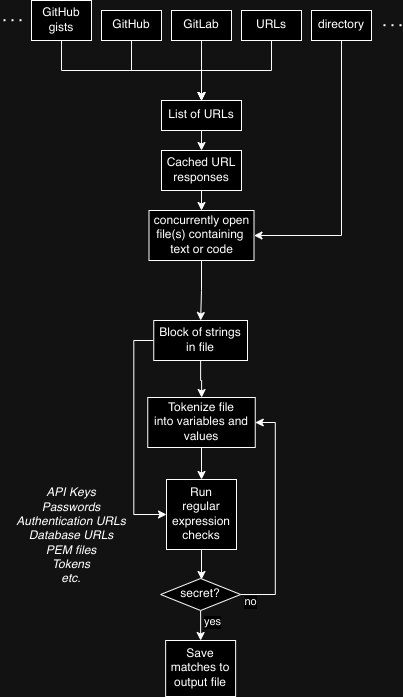

The diagram above was exported from draw.io. Its source (the exported page's mxGraphModel, read from the mxfile embedded in the PNG):
<mxGraphModel dx="2261" dy="796" grid="1" gridSize="10" guides="1" tooltips="1" connect="1" arrows="1" fold="1" page="1" pageScale="1" pageWidth="827" pageHeight="1169" math="0" shadow="0">
  <root>
    <mxCell id="0" />
    <mxCell id="1" parent="0" />
    <mxCell id="CV0imzmsyVFsqeHNkZ-y-2" style="edgeStyle=orthogonalEdgeStyle;rounded=0;orthogonalLoop=1;jettySize=auto;html=1;exitX=0.5;exitY=1;exitDx=0;exitDy=0;entryX=0.5;entryY=0;entryDx=0;entryDy=0;" parent="1" source="olQdHXwYlQzLCMwwEDNM-1" target="CV0imzmsyVFsqeHNkZ-y-1" edge="1">
      <mxGeometry relative="1" as="geometry" />
    </mxCell>
    <mxCell id="olQdHXwYlQzLCMwwEDNM-1" value="concurrently open file(s) containing&amp;nbsp;&lt;div&gt;text or code&lt;/div&gt;" style="rounded=0;whiteSpace=wrap;html=1;" parent="1" vertex="1">
      <mxGeometry x="57.5" y="280" width="105" height="50" as="geometry" />
    </mxCell>
    <mxCell id="olQdHXwYlQzLCMwwEDNM-10" style="edgeStyle=orthogonalEdgeStyle;rounded=0;orthogonalLoop=1;jettySize=auto;html=1;exitX=0.5;exitY=1;exitDx=0;exitDy=0;entryX=0.5;entryY=0;entryDx=0;entryDy=0;" parent="1" source="olQdHXwYlQzLCMwwEDNM-2" target="olQdHXwYlQzLCMwwEDNM-8" edge="1">
      <mxGeometry relative="1" as="geometry">
        <mxPoint x="120" y="150" as="targetPoint" />
      </mxGeometry>
    </mxCell>
    <mxCell id="olQdHXwYlQzLCMwwEDNM-2" value="GitHub" style="rounded=0;whiteSpace=wrap;html=1;" parent="1" vertex="1">
      <mxGeometry x="10" y="80" width="60" height="30" as="geometry" />
    </mxCell>
    <mxCell id="olQdHXwYlQzLCMwwEDNM-11" style="edgeStyle=orthogonalEdgeStyle;rounded=0;orthogonalLoop=1;jettySize=auto;html=1;exitX=0.5;exitY=1;exitDx=0;exitDy=0;entryX=0.5;entryY=0;entryDx=0;entryDy=0;" parent="1" source="olQdHXwYlQzLCMwwEDNM-3" target="olQdHXwYlQzLCMwwEDNM-8" edge="1">
      <mxGeometry relative="1" as="geometry">
        <mxPoint x="120" y="150" as="targetPoint" />
      </mxGeometry>
    </mxCell>
    <mxCell id="olQdHXwYlQzLCMwwEDNM-3" value="GitLab" style="rounded=0;whiteSpace=wrap;html=1;" parent="1" vertex="1">
      <mxGeometry x="80" y="80" width="60" height="30" as="geometry" />
    </mxCell>
    <mxCell id="olQdHXwYlQzLCMwwEDNM-12" style="edgeStyle=orthogonalEdgeStyle;rounded=0;orthogonalLoop=1;jettySize=auto;html=1;exitX=0.5;exitY=1;exitDx=0;exitDy=0;entryX=0.5;entryY=0;entryDx=0;entryDy=0;" parent="1" source="olQdHXwYlQzLCMwwEDNM-4" target="olQdHXwYlQzLCMwwEDNM-8" edge="1">
      <mxGeometry relative="1" as="geometry" />
    </mxCell>
    <mxCell id="olQdHXwYlQzLCMwwEDNM-4" value="URLs" style="rounded=0;whiteSpace=wrap;html=1;" parent="1" vertex="1">
      <mxGeometry x="150" y="80" width="60" height="30" as="geometry" />
    </mxCell>
    <mxCell id="olQdHXwYlQzLCMwwEDNM-15" style="edgeStyle=orthogonalEdgeStyle;rounded=0;orthogonalLoop=1;jettySize=auto;html=1;exitX=0.5;exitY=1;exitDx=0;exitDy=0;entryX=1;entryY=0.5;entryDx=0;entryDy=0;" parent="1" source="olQdHXwYlQzLCMwwEDNM-5" target="olQdHXwYlQzLCMwwEDNM-1" edge="1">
      <mxGeometry relative="1" as="geometry" />
    </mxCell>
    <mxCell id="olQdHXwYlQzLCMwwEDNM-5" value="directory" style="rounded=0;whiteSpace=wrap;html=1;" parent="1" vertex="1">
      <mxGeometry x="220" y="80" width="60" height="30" as="geometry" />
    </mxCell>
    <mxCell id="olQdHXwYlQzLCMwwEDNM-9" style="edgeStyle=orthogonalEdgeStyle;rounded=0;orthogonalLoop=1;jettySize=auto;html=1;exitX=0.5;exitY=1;exitDx=0;exitDy=0;entryX=0.5;entryY=0;entryDx=0;entryDy=0;" parent="1" source="olQdHXwYlQzLCMwwEDNM-6" target="olQdHXwYlQzLCMwwEDNM-8" edge="1">
      <mxGeometry relative="1" as="geometry" />
    </mxCell>
    <mxCell id="olQdHXwYlQzLCMwwEDNM-6" value="GitHub&lt;br&gt;gists" style="rounded=0;whiteSpace=wrap;html=1;" parent="1" vertex="1">
      <mxGeometry x="-60" y="70" width="60" height="40" as="geometry" />
    </mxCell>
    <mxCell id="olQdHXwYlQzLCMwwEDNM-7" value="" style="endArrow=none;dashed=1;html=1;dashPattern=1 3;strokeWidth=2;rounded=0;" parent="1" edge="1">
      <mxGeometry width="50" height="50" relative="1" as="geometry">
        <mxPoint x="310" y="94.71000000000001" as="sourcePoint" />
        <mxPoint x="290" y="94.71000000000001" as="targetPoint" />
      </mxGeometry>
    </mxCell>
    <mxCell id="olQdHXwYlQzLCMwwEDNM-16" style="edgeStyle=orthogonalEdgeStyle;rounded=0;orthogonalLoop=1;jettySize=auto;html=1;exitX=0.5;exitY=1;exitDx=0;exitDy=0;entryX=0.5;entryY=0;entryDx=0;entryDy=0;" parent="1" source="olQdHXwYlQzLCMwwEDNM-8" target="olQdHXwYlQzLCMwwEDNM-14" edge="1">
      <mxGeometry relative="1" as="geometry" />
    </mxCell>
    <mxCell id="olQdHXwYlQzLCMwwEDNM-8" value="List of URLs" style="rounded=0;whiteSpace=wrap;html=1;" parent="1" vertex="1">
      <mxGeometry x="70" y="170" width="80" height="30" as="geometry" />
    </mxCell>
    <mxCell id="olQdHXwYlQzLCMwwEDNM-17" style="edgeStyle=orthogonalEdgeStyle;rounded=0;orthogonalLoop=1;jettySize=auto;html=1;exitX=0.5;exitY=1;exitDx=0;exitDy=0;entryX=0.5;entryY=0;entryDx=0;entryDy=0;" parent="1" source="olQdHXwYlQzLCMwwEDNM-14" target="olQdHXwYlQzLCMwwEDNM-1" edge="1">
      <mxGeometry relative="1" as="geometry" />
    </mxCell>
    <mxCell id="olQdHXwYlQzLCMwwEDNM-14" value="Cached URL&lt;br&gt;responses" style="rounded=0;whiteSpace=wrap;html=1;" parent="1" vertex="1">
      <mxGeometry x="70" y="220" width="80" height="40" as="geometry" />
    </mxCell>
    <mxCell id="olQdHXwYlQzLCMwwEDNM-18" value="" style="endArrow=none;dashed=1;html=1;dashPattern=1 3;strokeWidth=2;rounded=0;" parent="1" edge="1">
      <mxGeometry width="50" height="50" relative="1" as="geometry">
        <mxPoint x="-70" y="89.71000000000001" as="sourcePoint" />
        <mxPoint x="-90" y="89.71000000000001" as="targetPoint" />
      </mxGeometry>
    </mxCell>
    <mxCell id="olQdHXwYlQzLCMwwEDNM-35" style="edgeStyle=orthogonalEdgeStyle;rounded=0;orthogonalLoop=1;jettySize=auto;html=1;exitX=0.5;exitY=1;exitDx=0;exitDy=0;" parent="1" source="olQdHXwYlQzLCMwwEDNM-20" target="olQdHXwYlQzLCMwwEDNM-32" edge="1">
      <mxGeometry relative="1" as="geometry" />
    </mxCell>
    <mxCell id="olQdHXwYlQzLCMwwEDNM-20" value="Tokenize file&lt;br&gt;into variables and values" style="rounded=0;whiteSpace=wrap;html=1;" parent="1" vertex="1">
      <mxGeometry x="56.25" y="467" width="107.5" height="50" as="geometry" />
    </mxCell>
    <mxCell id="olQdHXwYlQzLCMwwEDNM-36" style="edgeStyle=orthogonalEdgeStyle;rounded=0;orthogonalLoop=1;jettySize=auto;html=1;exitX=0.5;exitY=1;exitDx=0;exitDy=0;entryX=0.5;entryY=0;entryDx=0;entryDy=0;" parent="1" source="olQdHXwYlQzLCMwwEDNM-32" edge="1">
      <mxGeometry relative="1" as="geometry">
        <mxPoint x="110" y="649" as="targetPoint" />
      </mxGeometry>
    </mxCell>
    <mxCell id="olQdHXwYlQzLCMwwEDNM-32" value="Run&lt;br&gt;regular expression checks" style="rounded=0;whiteSpace=wrap;html=1;" parent="1" vertex="1">
      <mxGeometry x="75" y="549" width="70" height="70" as="geometry" />
    </mxCell>
    <mxCell id="olQdHXwYlQzLCMwwEDNM-37" value="&lt;i&gt;API Keys&lt;br&gt;Passwords&lt;br&gt;Authentication URLs&lt;/i&gt;&lt;div&gt;&lt;i&gt;Database URLs&lt;br&gt;PEM files&lt;/i&gt;&lt;/div&gt;&lt;div&gt;&lt;i&gt;Tokens&lt;/i&gt;&lt;/div&gt;&lt;div&gt;&lt;i&gt;etc.&lt;/i&gt;&lt;/div&gt;" style="text;html=1;align=center;verticalAlign=middle;whiteSpace=wrap;rounded=0;" parent="1" vertex="1">
      <mxGeometry x="-80" y="549" width="120" height="114" as="geometry" />
    </mxCell>
    <mxCell id="CV0imzmsyVFsqeHNkZ-y-3" style="edgeStyle=orthogonalEdgeStyle;rounded=0;orthogonalLoop=1;jettySize=auto;html=1;exitX=0.5;exitY=1;exitDx=0;exitDy=0;" parent="1" source="CV0imzmsyVFsqeHNkZ-y-1" target="olQdHXwYlQzLCMwwEDNM-20" edge="1">
      <mxGeometry relative="1" as="geometry" />
    </mxCell>
    <mxCell id="CV0imzmsyVFsqeHNkZ-y-4" style="edgeStyle=orthogonalEdgeStyle;rounded=0;orthogonalLoop=1;jettySize=auto;html=1;exitX=0;exitY=0.5;exitDx=0;exitDy=0;entryX=0;entryY=0.5;entryDx=0;entryDy=0;" parent="1" source="CV0imzmsyVFsqeHNkZ-y-1" target="olQdHXwYlQzLCMwwEDNM-32" edge="1">
      <mxGeometry relative="1" as="geometry" />
    </mxCell>
    <mxCell id="CV0imzmsyVFsqeHNkZ-y-1" value="Block of strings&lt;br&gt;in file" style="rounded=0;whiteSpace=wrap;html=1;" parent="1" vertex="1">
      <mxGeometry x="62.25" y="390" width="93.75" height="40" as="geometry" />
    </mxCell>
    <mxCell id="CV0imzmsyVFsqeHNkZ-y-5" value="Save matches to output file" style="rounded=0;whiteSpace=wrap;html=1;" parent="1" vertex="1">
      <mxGeometry x="74.13" y="710" width="70" height="56" as="geometry" />
    </mxCell>
    <mxCell id="CV0imzmsyVFsqeHNkZ-y-7" style="edgeStyle=orthogonalEdgeStyle;rounded=0;orthogonalLoop=1;jettySize=auto;html=1;exitX=0.5;exitY=1;exitDx=0;exitDy=0;entryX=0.5;entryY=0;entryDx=0;entryDy=0;" parent="1" source="CV0imzmsyVFsqeHNkZ-y-6" target="CV0imzmsyVFsqeHNkZ-y-5" edge="1">
      <mxGeometry relative="1" as="geometry" />
    </mxCell>
    <mxCell id="CV0imzmsyVFsqeHNkZ-y-8" value="yes" style="edgeLabel;html=1;align=center;verticalAlign=middle;resizable=0;points=[];" parent="CV0imzmsyVFsqeHNkZ-y-7" connectable="0" vertex="1">
      <mxGeometry x="-0.28" y="-1" relative="1" as="geometry">
        <mxPoint x="12" as="offset" />
      </mxGeometry>
    </mxCell>
    <mxCell id="CV0imzmsyVFsqeHNkZ-y-9" style="edgeStyle=orthogonalEdgeStyle;rounded=0;orthogonalLoop=1;jettySize=auto;html=1;exitX=1;exitY=0.5;exitDx=0;exitDy=0;entryX=1;entryY=0.5;entryDx=0;entryDy=0;" parent="1" source="CV0imzmsyVFsqeHNkZ-y-6" target="olQdHXwYlQzLCMwwEDNM-20" edge="1">
      <mxGeometry relative="1" as="geometry" />
    </mxCell>
    <mxCell id="CV0imzmsyVFsqeHNkZ-y-10" value="no" style="edgeLabel;html=1;align=center;verticalAlign=middle;resizable=0;points=[];" parent="CV0imzmsyVFsqeHNkZ-y-9" connectable="0" vertex="1">
      <mxGeometry x="-0.8177" y="1" relative="1" as="geometry">
        <mxPoint x="-12" y="8" as="offset" />
      </mxGeometry>
    </mxCell>
    <mxCell id="CV0imzmsyVFsqeHNkZ-y-6" value="secret?" style="rhombus;whiteSpace=wrap;html=1;" parent="1" vertex="1">
      <mxGeometry x="69.13" y="648" width="80" height="32" as="geometry" />
    </mxCell>
  </root>
</mxGraphModel>